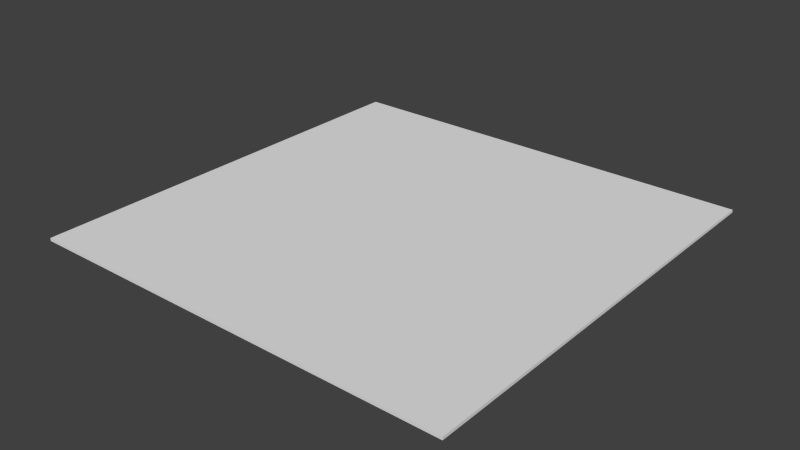 # Source: 3x3Floor.blend  (saved by Blender 2.73.0; exported with 4.5.12 LTS)
import bpy
from mathutils import Matrix  # noqa: F401  (used for matrix-valued properties, if any)

bpy.ops.wm.read_factory_settings(use_empty=True)
scene = bpy.context.scene
scene.name = 'Scene'

# ---- collections
col_collection_1 = bpy.data.collections.new('Collection 1'); scene.collection.children.link(col_collection_1)

# ---- world
world_world = bpy.data.worlds.new('World'); scene.world = world_world
world_world.color = (0.05088, 0.05088, 0.05088)
world_world.use_sun_shadow = False
world_world.sun_shadow_jitter_overblur = 0.0
world_world.cycles.sampling_method = 'MANUAL'
world_world.cycles.sample_map_resolution = 256

# ---- meshes
me_cube_001 = bpy.data.meshes.new('Cube.001')
me_cube_001.from_pydata([(-1.0, -3.0, 0.0), (-1.0, 3.0, 0.0), (1.0, 3.0, 0.0), (1.0, -3.0, 0.0), (-1.0, -3.0, 2.0), (-1.0, 3.0, 2.0), (1.0, 3.0, 2.0), (1.0, -3.0, 2.0)], [], [(4, 5, 1, 0), (5, 6, 2, 1), (6, 7, 3, 2), (7, 4, 0, 3), (0, 1, 2, 3), (7, 6, 5, 4)])
me_cube_001.use_remesh_preserve_volume = False
me_cube_001.use_remesh_preserve_attributes = False
me_cube_001.use_mirror_vertex_groups = False
me_cube_001.update()

# ---- objects
ob_floor = bpy.data.objects.new('Floor', me_cube_001)

# ---- transforms, parenting, visibility, modifiers, constraints
ob_floor.location = (0.0, 0.0, 0.0)
ob_floor.scale = (300.0, 100.0, 2.0)
ob_floor.lineart.crease_threshold = 0.0

# ---- collection membership
col_collection_1.objects.link(ob_floor)

# ---- scene / render settings (as saved in the file)
scene.frame_start = 1; scene.frame_end = 250; scene.frame_set(1)
scene.render.engine = 'BLENDER_EEVEE_NEXT'
scene.render.resolution_percentage = 50
scene.render.dither_intensity = 0.0
scene.cycles.use_denoising = False
scene.cycles.samples = 10
scene.cycles.sampling_pattern = 'TABULATED_SOBOL'
scene.cycles.light_sampling_threshold = 0.0
scene.cycles.use_adaptive_sampling = False
scene.cycles.use_light_tree = False
scene.cycles.blur_glossy = 0.0
scene.cycles.pixel_filter_type = 'GAUSSIAN'
scene.cycles.sample_clamp_indirect = 0.0
scene.view_settings.view_transform = 'Standard'
bpy.context.view_layer.update()

# ---- added for rendering (the .blend has no active camera and no usable light): camera, sun
cam_auto = bpy.data.cameras.new('AutoCamera')
cam_auto.lens = 50.0
cam_auto.sensor_width = 36.0
cam_auto.clip_end = 13778.2
ob_auto_camera = bpy.data.objects.new('AutoCamera', cam_auto)
scene.collection.objects.link(ob_auto_camera)
ob_auto_camera.location = (785.088, -942.105, 630.07)
ob_auto_camera.rotation_euler = (1.09748, -7.21219e-08, 0.694738)
scene.camera = ob_auto_camera
light_auto_sun = bpy.data.lights.new('AutoSun', 'SUN')
light_auto_sun.energy = 3.0
light_auto_sun.angle = 0.0523599
ob_auto_sun = bpy.data.objects.new('AutoSun', light_auto_sun)
scene.collection.objects.link(ob_auto_sun)
ob_auto_sun.rotation_euler = (0.872665, 0.174533, 0.523599)
bpy.context.view_layer.update()
